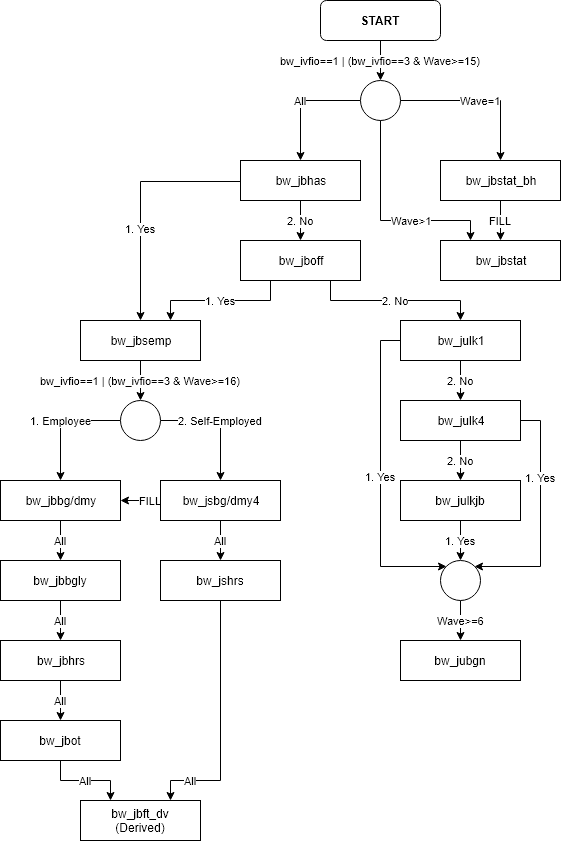

The diagram above was exported from draw.io. Its source (the exported page's mxGraphModel, read from the mxfile embedded in the PNG):
<mxGraphModel dx="1394" dy="848" grid="1" gridSize="10" guides="1" tooltips="1" connect="1" arrows="1" fold="1" page="1" pageScale="1" pageWidth="827" pageHeight="1169" math="0" shadow="0">
  <root>
    <mxCell id="0" />
    <mxCell id="1" parent="0" />
    <mxCell id="JvY6isbP1t5x4OEtTud9-48" value="" style="group" parent="1" vertex="1" connectable="0">
      <mxGeometry x="170" y="580" width="60" height="10" as="geometry" />
    </mxCell>
    <mxCell id="JvY6isbP1t5x4OEtTud9-2" value="&lt;b&gt;START&lt;/b&gt;" style="rounded=1;whiteSpace=wrap;html=1;" parent="1" vertex="1">
      <mxGeometry x="360" width="120" height="40" as="geometry" />
    </mxCell>
    <mxCell id="YVUR5d1veSM9hDyXl52R-4" value="bw_ivfio==1 | (bw_ivfio==3 &amp;amp; Wave&amp;gt;=15)" style="edgeStyle=orthogonalEdgeStyle;rounded=0;orthogonalLoop=1;jettySize=auto;html=1;" parent="1" source="JvY6isbP1t5x4OEtTud9-2" target="YVUR5d1veSM9hDyXl52R-1" edge="1">
      <mxGeometry relative="1" as="geometry" />
    </mxCell>
    <mxCell id="JvY6isbP1t5x4OEtTud9-7" value="bw_jbhas" style="rounded=0;whiteSpace=wrap;html=1;" parent="1" vertex="1">
      <mxGeometry x="280" y="160" width="120" height="40" as="geometry" />
    </mxCell>
    <mxCell id="JvY6isbP1t5x4OEtTud9-20" value="All" style="edgeStyle=orthogonalEdgeStyle;rounded=0;orthogonalLoop=1;jettySize=auto;html=1;exitX=0;exitY=0.5;exitDx=0;exitDy=0;" parent="1" source="YVUR5d1veSM9hDyXl52R-1" target="JvY6isbP1t5x4OEtTud9-7" edge="1">
      <mxGeometry relative="1" as="geometry" />
    </mxCell>
    <mxCell id="JvY6isbP1t5x4OEtTud9-9" value="bw_jboff" style="rounded=0;whiteSpace=wrap;html=1;" parent="1" vertex="1">
      <mxGeometry x="280" y="240" width="120" height="40" as="geometry" />
    </mxCell>
    <mxCell id="JvY6isbP1t5x4OEtTud9-5" value="2. No" style="edgeStyle=orthogonalEdgeStyle;rounded=0;html=1;exitX=0.5;exitY=1;entryX=0.5;entryY=0;jettySize=auto;orthogonalLoop=1;" parent="1" source="JvY6isbP1t5x4OEtTud9-7" target="JvY6isbP1t5x4OEtTud9-9" edge="1">
      <mxGeometry relative="1" as="geometry" />
    </mxCell>
    <mxCell id="JvY6isbP1t5x4OEtTud9-6" value="1. Yes" style="edgeStyle=orthogonalEdgeStyle;rounded=0;html=1;exitX=0;exitY=0.5;exitDx=0;exitDy=0;jettySize=auto;orthogonalLoop=1;entryX=0.5;entryY=0;entryDx=0;entryDy=0;" parent="1" source="JvY6isbP1t5x4OEtTud9-7" target="JvY6isbP1t5x4OEtTud9-12" edge="1">
      <mxGeometry x="0.2308" relative="1" as="geometry">
        <Array as="points">
          <mxPoint x="280" y="181" />
          <mxPoint x="180" y="181" />
        </Array>
        <mxPoint as="offset" />
        <mxPoint x="180" y="280" as="targetPoint" />
      </mxGeometry>
    </mxCell>
    <mxCell id="JvY6isbP1t5x4OEtTud9-28" value="bw_julk1" style="rounded=0;whiteSpace=wrap;html=1;" parent="1" vertex="1">
      <mxGeometry x="440" y="320" width="120" height="40" as="geometry" />
    </mxCell>
    <mxCell id="JvY6isbP1t5x4OEtTud9-32" value="bw_julk4" style="rounded=0;whiteSpace=wrap;html=1;" parent="1" vertex="1">
      <mxGeometry x="440" y="400" width="120" height="40" as="geometry" />
    </mxCell>
    <mxCell id="JvY6isbP1t5x4OEtTud9-35" value="2. No" style="edgeStyle=orthogonalEdgeStyle;rounded=0;orthogonalLoop=1;jettySize=auto;html=1;" parent="1" source="JvY6isbP1t5x4OEtTud9-28" target="JvY6isbP1t5x4OEtTud9-32" edge="1">
      <mxGeometry relative="1" as="geometry" />
    </mxCell>
    <mxCell id="JvY6isbP1t5x4OEtTud9-33" value="bw_julkjb" style="rounded=0;whiteSpace=wrap;html=1;" parent="1" vertex="1">
      <mxGeometry x="440" y="480" width="120" height="40" as="geometry" />
    </mxCell>
    <mxCell id="JvY6isbP1t5x4OEtTud9-36" value="2. No" style="edgeStyle=orthogonalEdgeStyle;rounded=0;orthogonalLoop=1;jettySize=auto;html=1;" parent="1" source="JvY6isbP1t5x4OEtTud9-32" target="JvY6isbP1t5x4OEtTud9-33" edge="1">
      <mxGeometry relative="1" as="geometry" />
    </mxCell>
    <mxCell id="JvY6isbP1t5x4OEtTud9-46" value="1. Yes" style="edgeStyle=orthogonalEdgeStyle;rounded=0;orthogonalLoop=1;jettySize=auto;html=1;exitX=0;exitY=0.5;exitDx=0;exitDy=0;entryX=0;entryY=0;entryDx=0;entryDy=0;" parent="1" source="JvY6isbP1t5x4OEtTud9-28" target="h2wTcaRlqYGKztlUs44Q-2" edge="1">
      <mxGeometry relative="1" as="geometry">
        <Array as="points">
          <mxPoint x="420" y="340" />
          <mxPoint x="420" y="566" />
        </Array>
        <mxPoint x="470" y="560" as="targetPoint" />
      </mxGeometry>
    </mxCell>
    <mxCell id="JvY6isbP1t5x4OEtTud9-47" value="1. Yes" style="edgeStyle=orthogonalEdgeStyle;rounded=0;orthogonalLoop=1;jettySize=auto;html=1;exitX=1;exitY=0.5;exitDx=0;exitDy=0;entryX=1;entryY=0;entryDx=0;entryDy=0;" parent="1" source="JvY6isbP1t5x4OEtTud9-32" target="h2wTcaRlqYGKztlUs44Q-2" edge="1">
      <mxGeometry x="-0.3333" relative="1" as="geometry">
        <Array as="points">
          <mxPoint x="580" y="420" />
          <mxPoint x="580" y="566" />
        </Array>
        <mxPoint as="offset" />
        <mxPoint x="530" y="560" as="targetPoint" />
      </mxGeometry>
    </mxCell>
    <mxCell id="JvY6isbP1t5x4OEtTud9-37" value="1. Yes" style="edgeStyle=orthogonalEdgeStyle;rounded=0;orthogonalLoop=1;jettySize=auto;html=1;" parent="1" source="JvY6isbP1t5x4OEtTud9-33" edge="1">
      <mxGeometry relative="1" as="geometry">
        <mxPoint x="500" y="560" as="targetPoint" />
      </mxGeometry>
    </mxCell>
    <mxCell id="JvY6isbP1t5x4OEtTud9-40" value="2. No" style="edgeStyle=orthogonalEdgeStyle;rounded=0;orthogonalLoop=1;jettySize=auto;html=1;exitX=0.75;exitY=1;exitDx=0;exitDy=0;" parent="1" source="JvY6isbP1t5x4OEtTud9-9" target="JvY6isbP1t5x4OEtTud9-28" edge="1">
      <mxGeometry relative="1" as="geometry">
        <mxPoint x="540" y="280" as="targetPoint" />
      </mxGeometry>
    </mxCell>
    <mxCell id="MszOFggXPyXGxC7gm27F-1" value="bw_jbstat_bh" style="rounded=0;whiteSpace=wrap;html=1;" parent="1" vertex="1">
      <mxGeometry x="480" y="160" width="120" height="40" as="geometry" />
    </mxCell>
    <mxCell id="MszOFggXPyXGxC7gm27F-31" value="bw_jbstat" style="rounded=0;whiteSpace=wrap;html=1;" parent="1" vertex="1">
      <mxGeometry x="480" y="240" width="120" height="40" as="geometry" />
    </mxCell>
    <mxCell id="MszOFggXPyXGxC7gm27F-33" value="FILL" style="edgeStyle=orthogonalEdgeStyle;rounded=0;orthogonalLoop=1;jettySize=auto;html=1;exitX=0.5;exitY=1;exitDx=0;exitDy=0;" parent="1" source="MszOFggXPyXGxC7gm27F-1" target="MszOFggXPyXGxC7gm27F-31" edge="1">
      <mxGeometry relative="1" as="geometry" />
    </mxCell>
    <mxCell id="YVUR5d1veSM9hDyXl52R-1" value="" style="ellipse;whiteSpace=wrap;html=1;aspect=fixed;" parent="1" vertex="1">
      <mxGeometry x="400" y="80" width="40" height="40" as="geometry" />
    </mxCell>
    <mxCell id="MszOFggXPyXGxC7gm27F-2" value="Wave=1" style="edgeStyle=orthogonalEdgeStyle;rounded=0;orthogonalLoop=1;jettySize=auto;html=1;exitX=1;exitY=0.5;exitDx=0;exitDy=0;entryX=0.5;entryY=0;entryDx=0;entryDy=0;" parent="1" source="YVUR5d1veSM9hDyXl52R-1" target="MszOFggXPyXGxC7gm27F-1" edge="1">
      <mxGeometry relative="1" as="geometry" />
    </mxCell>
    <mxCell id="MszOFggXPyXGxC7gm27F-32" value="Wave&amp;gt;1" style="edgeStyle=orthogonalEdgeStyle;rounded=0;orthogonalLoop=1;jettySize=auto;html=1;exitX=0.5;exitY=1;exitDx=0;exitDy=0;entryX=0.25;entryY=0;entryDx=0;entryDy=0;" parent="1" source="YVUR5d1veSM9hDyXl52R-1" target="MszOFggXPyXGxC7gm27F-31" edge="1">
      <mxGeometry x="0.25" relative="1" as="geometry">
        <Array as="points">
          <mxPoint x="420" y="220" />
          <mxPoint x="510" y="220" />
        </Array>
        <mxPoint as="offset" />
      </mxGeometry>
    </mxCell>
    <mxCell id="JvY6isbP1t5x4OEtTud9-8" value="1. Yes" style="edgeStyle=orthogonalEdgeStyle;rounded=0;html=1;exitX=0.25;exitY=1;exitDx=0;exitDy=0;entryX=0.75;entryY=0;entryDx=0;entryDy=0;jettySize=auto;orthogonalLoop=1;" parent="1" source="JvY6isbP1t5x4OEtTud9-9" target="JvY6isbP1t5x4OEtTud9-12" edge="1">
      <mxGeometry relative="1" as="geometry" />
    </mxCell>
    <mxCell id="rHdP3a476Vv6KXeR4gex-8" value="All" style="edgeStyle=orthogonalEdgeStyle;rounded=0;orthogonalLoop=1;jettySize=auto;html=1;exitX=0.5;exitY=1;exitDx=0;exitDy=0;" parent="1" source="xU21pAZJtA90LAHxqKEF-5" target="rHdP3a476Vv6KXeR4gex-5" edge="1">
      <mxGeometry relative="1" as="geometry" />
    </mxCell>
    <mxCell id="xU21pAZJtA90LAHxqKEF-5" value="bw_jbbgly" style="rounded=0;whiteSpace=wrap;html=1;" parent="1" vertex="1">
      <mxGeometry x="40" y="560" width="120" height="40" as="geometry" />
    </mxCell>
    <mxCell id="xU21pAZJtA90LAHxqKEF-6" value="All" style="edgeStyle=orthogonalEdgeStyle;rounded=0;html=1;exitX=0.5;exitY=1;exitDx=0;exitDy=0;jettySize=auto;orthogonalLoop=1;" parent="1" source="xU21pAZJtA90LAHxqKEF-1" target="xU21pAZJtA90LAHxqKEF-5" edge="1">
      <mxGeometry relative="1" as="geometry" />
    </mxCell>
    <mxCell id="xU21pAZJtA90LAHxqKEF-1" value="bw_jbbg/dmy" style="rounded=0;whiteSpace=wrap;html=1;" parent="1" vertex="1">
      <mxGeometry x="40" y="480" width="120" height="40" as="geometry" />
    </mxCell>
    <mxCell id="xU21pAZJtA90LAHxqKEF-2" value="1. Employee&lt;br&gt;" style="edgeStyle=orthogonalEdgeStyle;rounded=0;html=1;exitX=0;exitY=0.5;exitDx=0;exitDy=0;jettySize=auto;orthogonalLoop=1;" parent="1" source="xU21pAZJtA90LAHxqKEF-7" target="xU21pAZJtA90LAHxqKEF-1" edge="1">
      <mxGeometry relative="1" as="geometry">
        <mxPoint x="150" y="360" as="sourcePoint" />
      </mxGeometry>
    </mxCell>
    <mxCell id="NEY5B4gWX1gXqdzASELP-2" value="FILL" style="edgeStyle=orthogonalEdgeStyle;rounded=0;orthogonalLoop=1;jettySize=auto;html=1;exitX=0;exitY=0.5;exitDx=0;exitDy=0;" parent="1" source="xU21pAZJtA90LAHxqKEF-3" target="xU21pAZJtA90LAHxqKEF-1" edge="1">
      <mxGeometry x="-0.5" relative="1" as="geometry">
        <mxPoint as="offset" />
      </mxGeometry>
    </mxCell>
    <mxCell id="rHdP3a476Vv6KXeR4gex-2" value="All" style="edgeStyle=orthogonalEdgeStyle;rounded=0;orthogonalLoop=1;jettySize=auto;html=1;" parent="1" source="xU21pAZJtA90LAHxqKEF-3" target="rHdP3a476Vv6KXeR4gex-1" edge="1">
      <mxGeometry relative="1" as="geometry" />
    </mxCell>
    <mxCell id="xU21pAZJtA90LAHxqKEF-3" value="bw_jsbg/dmy4" style="rounded=0;whiteSpace=wrap;html=1;" parent="1" vertex="1">
      <mxGeometry x="200" y="480" width="120" height="40" as="geometry" />
    </mxCell>
    <mxCell id="xU21pAZJtA90LAHxqKEF-4" value="2. Self-Employed&lt;br&gt;" style="edgeStyle=orthogonalEdgeStyle;rounded=0;html=1;exitX=1;exitY=0.5;exitDx=0;exitDy=0;entryX=0.5;entryY=0;entryDx=0;entryDy=0;jettySize=auto;orthogonalLoop=1;" parent="1" source="xU21pAZJtA90LAHxqKEF-7" target="xU21pAZJtA90LAHxqKEF-3" edge="1">
      <mxGeometry relative="1" as="geometry">
        <mxPoint x="210" y="360" as="sourcePoint" />
      </mxGeometry>
    </mxCell>
    <mxCell id="xU21pAZJtA90LAHxqKEF-8" value="bw_ivfio==1 | (bw_ivfio==3 &amp;amp; Wave&amp;gt;=16)" style="edgeStyle=orthogonalEdgeStyle;rounded=0;orthogonalLoop=1;jettySize=auto;html=1;exitX=0.5;exitY=1;exitDx=0;exitDy=0;" parent="1" source="JvY6isbP1t5x4OEtTud9-12" edge="1">
      <mxGeometry relative="1" as="geometry">
        <mxPoint x="180" y="400" as="targetPoint" />
      </mxGeometry>
    </mxCell>
    <mxCell id="JvY6isbP1t5x4OEtTud9-12" value="bw_jbsemp" style="rounded=0;whiteSpace=wrap;html=1;" parent="1" vertex="1">
      <mxGeometry x="120" y="320" width="120" height="40" as="geometry" />
    </mxCell>
    <mxCell id="xU21pAZJtA90LAHxqKEF-7" value="" style="ellipse;whiteSpace=wrap;html=1;aspect=fixed;" parent="1" vertex="1">
      <mxGeometry x="160" y="400" width="40" height="40" as="geometry" />
    </mxCell>
    <mxCell id="rHdP3a476Vv6KXeR4gex-12" value="All" style="edgeStyle=orthogonalEdgeStyle;rounded=0;orthogonalLoop=1;jettySize=auto;html=1;exitX=0.5;exitY=1;exitDx=0;exitDy=0;entryX=0.75;entryY=0;entryDx=0;entryDy=0;" parent="1" source="rHdP3a476Vv6KXeR4gex-1" target="rHdP3a476Vv6KXeR4gex-6" edge="1">
      <mxGeometry x="0.68" relative="1" as="geometry">
        <Array as="points">
          <mxPoint x="260" y="780" />
          <mxPoint x="210" y="780" />
        </Array>
        <mxPoint as="offset" />
      </mxGeometry>
    </mxCell>
    <mxCell id="rHdP3a476Vv6KXeR4gex-1" value="bw_jshrs" style="rounded=0;whiteSpace=wrap;html=1;" parent="1" vertex="1">
      <mxGeometry x="200" y="560" width="120" height="40" as="geometry" />
    </mxCell>
    <mxCell id="rHdP3a476Vv6KXeR4gex-10" value="All" style="edgeStyle=orthogonalEdgeStyle;rounded=0;orthogonalLoop=1;jettySize=auto;html=1;" parent="1" source="rHdP3a476Vv6KXeR4gex-5" target="rHdP3a476Vv6KXeR4gex-9" edge="1">
      <mxGeometry relative="1" as="geometry" />
    </mxCell>
    <mxCell id="rHdP3a476Vv6KXeR4gex-5" value="bw_jbhrs" style="rounded=0;whiteSpace=wrap;html=1;" parent="1" vertex="1">
      <mxGeometry x="40" y="640" width="120" height="40" as="geometry" />
    </mxCell>
    <mxCell id="rHdP3a476Vv6KXeR4gex-6" value="bw_jbft_dv&lt;br&gt;(Derived)&lt;br&gt;" style="rounded=0;whiteSpace=wrap;html=1;" parent="1" vertex="1">
      <mxGeometry x="120" y="800" width="120" height="40" as="geometry" />
    </mxCell>
    <mxCell id="rHdP3a476Vv6KXeR4gex-11" value="All" style="edgeStyle=orthogonalEdgeStyle;rounded=0;orthogonalLoop=1;jettySize=auto;html=1;exitX=0.5;exitY=1;exitDx=0;exitDy=0;entryX=0.25;entryY=0;entryDx=0;entryDy=0;" parent="1" source="rHdP3a476Vv6KXeR4gex-9" target="rHdP3a476Vv6KXeR4gex-6" edge="1">
      <mxGeometry relative="1" as="geometry" />
    </mxCell>
    <mxCell id="rHdP3a476Vv6KXeR4gex-9" value="bw_jbot" style="rounded=0;whiteSpace=wrap;html=1;" parent="1" vertex="1">
      <mxGeometry x="40" y="720" width="120" height="40" as="geometry" />
    </mxCell>
    <mxCell id="h2wTcaRlqYGKztlUs44Q-1" value="bw_jubgn" style="rounded=0;whiteSpace=wrap;html=1;" vertex="1" parent="1">
      <mxGeometry x="440" y="640" width="120" height="40" as="geometry" />
    </mxCell>
    <mxCell id="h2wTcaRlqYGKztlUs44Q-4" value="Wave&amp;gt;=6" style="edgeStyle=orthogonalEdgeStyle;rounded=0;orthogonalLoop=1;jettySize=auto;html=1;exitX=0.5;exitY=1;exitDx=0;exitDy=0;entryX=0.5;entryY=0;entryDx=0;entryDy=0;" edge="1" parent="1" source="h2wTcaRlqYGKztlUs44Q-2" target="h2wTcaRlqYGKztlUs44Q-1">
      <mxGeometry relative="1" as="geometry" />
    </mxCell>
    <mxCell id="h2wTcaRlqYGKztlUs44Q-2" value="" style="ellipse;whiteSpace=wrap;html=1;aspect=fixed;" vertex="1" parent="1">
      <mxGeometry x="480" y="560" width="40" height="40" as="geometry" />
    </mxCell>
  </root>
</mxGraphModel>